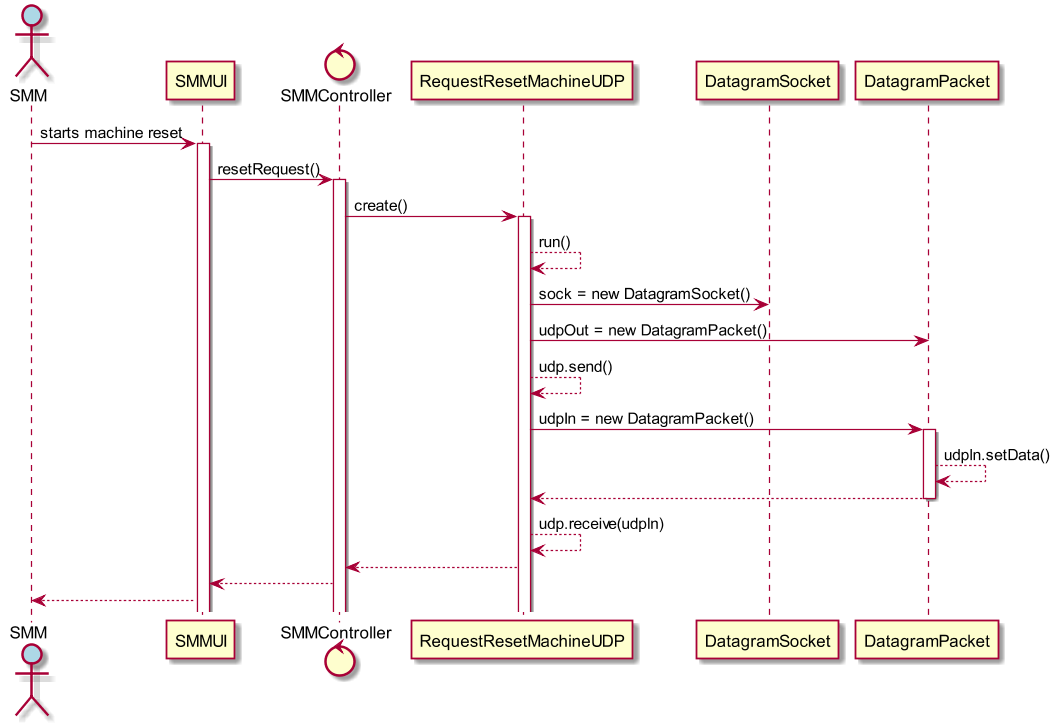

The diagram above was rendered by PlantUML. Its source (embedded in the PNG):
@startuml
scale 1280*720
actor SMM #lightblue

SMM -> SMMUI : starts machine reset
activate SMMUI
control SMMController

SMMUI -> SMMController : resetRequest()
activate SMMController
SMMController -> RequestResetMachineUDP : create()
activate RequestResetMachineUDP
RequestResetMachineUDP --> RequestResetMachineUDP : run()

RequestResetMachineUDP -> DatagramSocket: sock = new DatagramSocket()
RequestResetMachineUDP -> DatagramPacket: udpOut = new DatagramPacket()
RequestResetMachineUDP --> RequestResetMachineUDP : udp.send()
RequestResetMachineUDP -> DatagramPacket: udpIn = new DatagramPacket()
activate DatagramPacket
DatagramPacket --> DatagramPacket : udpIn.setData()
DatagramPacket --> RequestResetMachineUDP
deactivate DatagramPacket
RequestResetMachineUDP --> RequestResetMachineUDP : udp.receive(udpIn)

RequestResetMachineUDP --> SMMController :
SMMController --> SMMUI :
SMMUI --> SMM :

@enduml